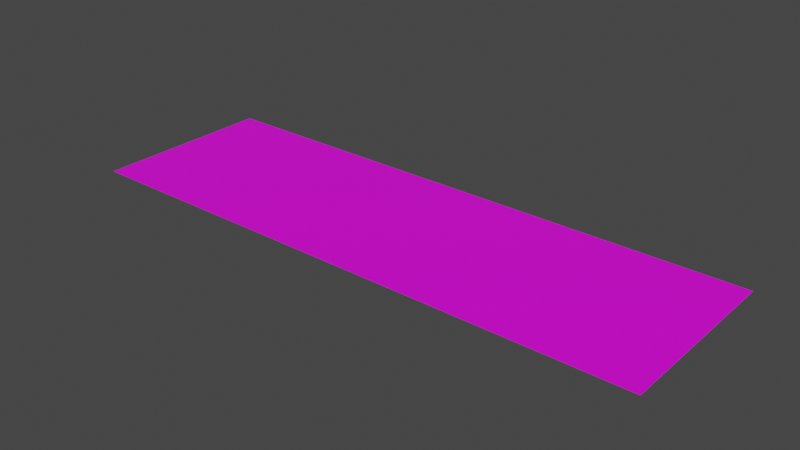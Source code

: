# Source: tireTracks.blend  (saved by Blender 3.3.6; exported with 4.5.12 LTS)
import bpy
from mathutils import Matrix  # noqa: F401  (used for matrix-valued properties, if any)

bpy.ops.wm.read_factory_settings(use_empty=True)
scene = bpy.context.scene
scene.name = 'Scene'

# ---- collections
col_collection = bpy.data.collections.new('Collection'); scene.collection.children.link(col_collection)

# ---- images (referenced by path relative to the original .blend; pixels are not part of the script)
import os
ASSET_DIR = os.environ.get("B2B_ASSET_DIR", "")  # directory of the original .blend (textures are referenced by path, not embedded)
HERE = os.path.dirname(os.path.abspath(__file__))  # packed textures are extracted next to this script under _unpacked/

def load_image(name, relpath, width, height, colorspace="sRGB"):
    """Load a texture the original file referenced (path relative to the .blend, or extracted next to this script)."""
    p = next((c for c in (os.path.join(HERE, relpath), os.path.join(ASSET_DIR, relpath)) if relpath and os.path.exists(c)), "")
    if p:
        img = bpy.data.images.load(p, check_existing=True)
        img.name = name
    else:  # same state as the original file: an image datablock whose file is absent (Cycles renders it pink)
        img = bpy.data.images.new(name, width, height)
        img.source = "FILE"
        img.filepath = "//" + (relpath or name)
    img.colorspace_settings.name = colorspace
    return img
img_tiretracks_1_png_png = load_image('tireTracks-1.png.png', 'tireTracks-1.png.png', 1024, 1024, 'sRGB')

# ---- materials (node trees are filled in below, after node groups)
mat_material_001 = bpy.data.materials.new('Material.001')
mat_material_001.surface_render_method = 'BLENDED'
mat_material_001.blend_method = 'BLEND'

# ---- material node trees
mat_material_001.use_nodes = True; mat_material_001.node_tree.nodes.clear()
_N = mat_material_001.node_tree.nodes; _L = mat_material_001.node_tree.links
n0 = _N.new('ShaderNodeOutputMaterial'); n0.name = 'Material Output'; n0.location = (300, 300)
n1 = _N.new('ShaderNodeBsdfPrincipled'); n1.name = 'Principled BSDF'; n1.location = (10, 300)
n1.distribution = 'GGX'
n1.subsurface_method = 'RANDOM_WALK_SKIN'
n1.inputs[3].default_value = 1.45
n1.inputs[27].default_value = (0.0, 0.0, 0.0, 1.0)
n1.inputs[28].default_value = 1.0
n2 = _N.new('ShaderNodeTexImage'); n2.name = 'Image Texture'; n2.location = (-517, 211)
n2.image = img_tiretracks_1_png_png
n2.interpolation = 'Closest'
_L.new(n1.outputs[0], n0.inputs[0])
_L.new(n2.outputs[0], n1.inputs[0])
_L.new(n2.outputs[1], n1.inputs[4])
n0.is_active_output = True

# ---- world
world_world = bpy.data.worlds.new('World'); scene.world = world_world
world_world.use_nodes = True; world_world.node_tree.nodes.clear()
_N = world_world.node_tree.nodes; _L = world_world.node_tree.links
n0 = _N.new('ShaderNodeOutputWorld'); n0.name = 'World Output'; n0.location = (300, 300)
n1 = _N.new('ShaderNodeBackground'); n1.name = 'Background'; n1.location = (10, 300)
n1.inputs[0].default_value = (0.05088, 0.05088, 0.05088, 1.0)
_L.new(n1.outputs[0], n0.inputs[0])
n0.is_active_output = True
world_world.color = (0.05088, 0.05088, 0.05088)
world_world.use_sun_shadow = False
world_world.sun_shadow_jitter_overblur = 0.0

# ---- meshes
me_plane = bpy.data.meshes.new('Plane')
me_plane.from_pydata([(-1.0, -1.0, 0.0), (1.0, -1.0, 0.0), (-1.0, 1.0, 0.0), (1.0, 1.0, 0.0)], [], [(0, 1, 3, 2)])
_uv = me_plane.uv_layers.new(name='UVMap')
_uv.uv.foreach_set('vector', [0.0, 0.0, 1.0, 0.0, 1.0, 1.0, 0.0, 1.0])
me_plane.materials.append(mat_material_001)
me_plane.update()

# ---- objects
ob_plane = bpy.data.objects.new('Plane', me_plane)

# ---- transforms, parenting, visibility, modifiers, constraints
ob_plane.location = (0.0, 0.0, 0.0)
ob_plane.scale = (1.193, 0.375, 0.375)

# ---- collection membership
col_collection.objects.link(ob_plane)

# ---- scene / render settings (as saved in the file)
scene.frame_start = 1; scene.frame_end = 250; scene.frame_set(1)
scene.render.engine = 'BLENDER_EEVEE_NEXT'
scene.cycles.sampling_pattern = 'TABULATED_SOBOL'
scene.cycles.use_light_tree = False
scene.view_settings.view_transform = 'Filmic'
bpy.context.view_layer.update()

# ---- added for rendering (the .blend has no active camera and no usable light): camera, sun
cam_auto = bpy.data.cameras.new('AutoCamera')
cam_auto.lens = 50.0
cam_auto.sensor_width = 36.0
cam_auto.clip_end = 1000.0
ob_auto_camera = bpy.data.objects.new('AutoCamera', cam_auto)
scene.collection.objects.link(ob_auto_camera)
ob_auto_camera.location = (2.31472, -2.77766, 1.85177)
ob_auto_camera.rotation_euler = (1.09748, -7.21219e-08, 0.694738)
scene.camera = ob_auto_camera
light_auto_sun = bpy.data.lights.new('AutoSun', 'SUN')
light_auto_sun.energy = 3.0
light_auto_sun.angle = 0.0523599
ob_auto_sun = bpy.data.objects.new('AutoSun', light_auto_sun)
scene.collection.objects.link(ob_auto_sun)
ob_auto_sun.rotation_euler = (0.872665, 0.174533, 0.523599)
bpy.context.view_layer.update()
